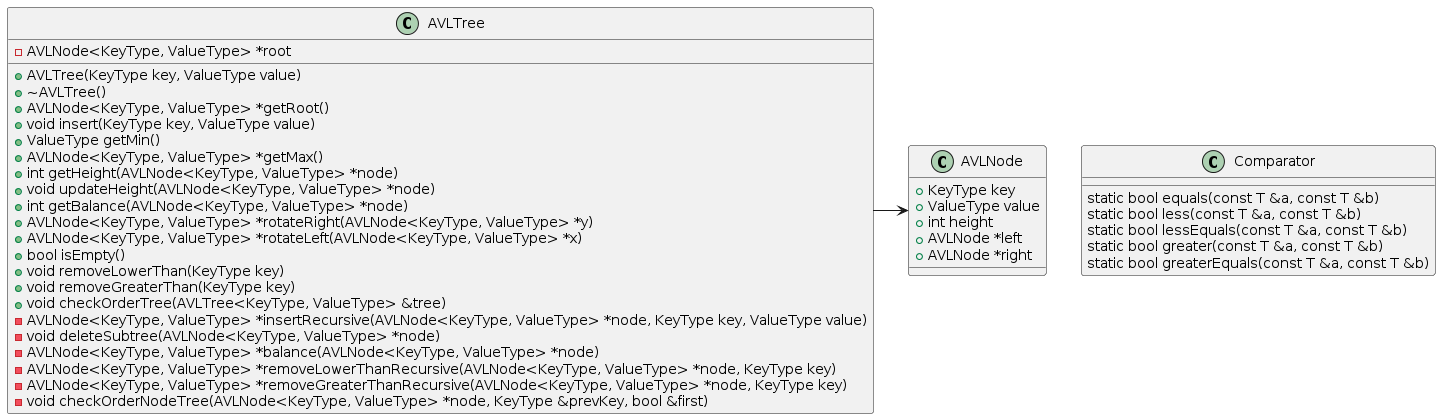

The diagram above was rendered by PlantUML. Its source (embedded in the PNG):
@startuml
class Comparator {
    static bool equals(const T &a, const T &b)
    static bool less(const T &a, const T &b)
    static bool lessEquals(const T &a, const T &b)
    static bool greater(const T &a, const T &b)
    static bool greaterEquals(const T &a, const T &b)
}

class AVLTree {
    - AVLNode<KeyType, ValueType> *root
    + AVLTree(KeyType key, ValueType value)
    + ~AVLTree()
    + AVLNode<KeyType, ValueType> *getRoot()
    + void insert(KeyType key, ValueType value)
    + ValueType getMin()
    + AVLNode<KeyType, ValueType> *getMax()
    + int getHeight(AVLNode<KeyType, ValueType> *node)
    + void updateHeight(AVLNode<KeyType, ValueType> *node)
    + int getBalance(AVLNode<KeyType, ValueType> *node)
    + AVLNode<KeyType, ValueType> *rotateRight(AVLNode<KeyType, ValueType> *y)
    + AVLNode<KeyType, ValueType> *rotateLeft(AVLNode<KeyType, ValueType> *x)
    + bool isEmpty()
    + void removeLowerThan(KeyType key)
    + void removeGreaterThan(KeyType key)
    + void checkOrderTree(AVLTree<KeyType, ValueType> &tree)
    - AVLNode<KeyType, ValueType> *insertRecursive(AVLNode<KeyType, ValueType> *node, KeyType key, ValueType value)
    - void deleteSubtree(AVLNode<KeyType, ValueType> *node)
    - AVLNode<KeyType, ValueType> *balance(AVLNode<KeyType, ValueType> *node)
    - AVLNode<KeyType, ValueType> *removeLowerThanRecursive(AVLNode<KeyType, ValueType> *node, KeyType key)
    - AVLNode<KeyType, ValueType> *removeGreaterThanRecursive(AVLNode<KeyType, ValueType> *node, KeyType key)
    - void checkOrderNodeTree(AVLNode<KeyType, ValueType> *node, KeyType &prevKey, bool &first)
}

class AVLNode {
    + KeyType key
    + ValueType value
    + int height
    + AVLNode *left
    + AVLNode *right
}

AVLTree -> AVLNode
@enduml